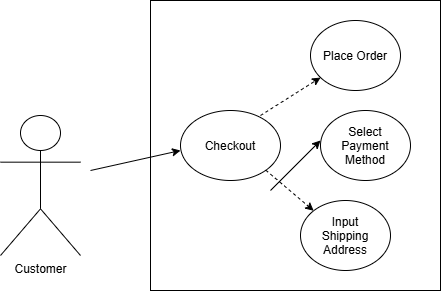

The diagram above was exported from draw.io. Its source (the exported page's mxGraphModel, read from the mxfile embedded in the PNG):
<mxGraphModel dx="934" dy="597" grid="1" gridSize="10" guides="1" tooltips="1" connect="1" arrows="1" fold="1" page="1" pageScale="1" pageWidth="850" pageHeight="1100" math="0" shadow="0">
  <root>
    <mxCell id="0" />
    <mxCell id="1" parent="0" />
    <mxCell id="ah8fC6mHKvwYWr83LTPn-1" parent="1" style="shape=umlActor;verticalLabelPosition=bottom;verticalAlign=top;html=1;outlineConnect=0;" value="Customer" vertex="1">
      <mxGeometry height="140" width="80" x="180" y="215" as="geometry" />
    </mxCell>
    <mxCell id="ah8fC6mHKvwYWr83LTPn-2" parent="1" style="rounded=0;whiteSpace=wrap;html=1;fillColor=none;" value="" vertex="1">
      <mxGeometry height="290" width="290" x="330" y="100" as="geometry" />
    </mxCell>
    <mxCell id="ah8fC6mHKvwYWr83LTPn-3" edge="1" parent="1" style="endArrow=classic;html=1;rounded=0;entryX=0;entryY=0.5;entryDx=0;entryDy=0;" value="">
      <mxGeometry height="50" relative="1" width="50" as="geometry">
        <mxPoint x="270" y="270" as="sourcePoint" />
        <mxPoint x="360" y="250" as="targetPoint" />
      </mxGeometry>
    </mxCell>
    <mxCell id="ah8fC6mHKvwYWr83LTPn-4" parent="1" style="ellipse;whiteSpace=wrap;html=1;shapeInside=1;" value="Checkout" vertex="1">
      <mxGeometry height="70" width="100" x="360" y="210" as="geometry" />
    </mxCell>
    <mxCell id="ah8fC6mHKvwYWr83LTPn-5" edge="1" parent="1" style="endArrow=classic;html=1;rounded=0;dashed=1;" target="ah8fC6mHKvwYWr83LTPn-6" value="">
      <mxGeometry height="50" relative="1" width="50" as="geometry">
        <mxPoint x="440" y="215" as="sourcePoint" />
        <mxPoint x="490" y="165" as="targetPoint" />
      </mxGeometry>
    </mxCell>
    <mxCell id="ah8fC6mHKvwYWr83LTPn-6" parent="1" style="ellipse;whiteSpace=wrap;html=1;shapeInside=1;" value="Place Order" vertex="1">
      <mxGeometry height="70" width="90" x="490" y="120" as="geometry" />
    </mxCell>
    <mxCell id="ah8fC6mHKvwYWr83LTPn-7" parent="1" style="ellipse;whiteSpace=wrap;html=1;shapeInside=1;" value="Select Payment Method" vertex="1">
      <mxGeometry height="70" width="90" x="500" y="210" as="geometry" />
    </mxCell>
    <mxCell id="ah8fC6mHKvwYWr83LTPn-8" edge="1" parent="1" style="endArrow=classic;html=1;rounded=0;" value="">
      <mxGeometry height="50" relative="1" width="50" as="geometry">
        <mxPoint x="450" y="290" as="sourcePoint" />
        <mxPoint x="500" y="240" as="targetPoint" />
      </mxGeometry>
    </mxCell>
    <mxCell id="ah8fC6mHKvwYWr83LTPn-9" parent="1" style="ellipse;whiteSpace=wrap;html=1;shapeInside=1;" value="Input Shipping Address" vertex="1">
      <mxGeometry height="70" width="90" x="480" y="300" as="geometry" />
    </mxCell>
    <mxCell id="ah8fC6mHKvwYWr83LTPn-10" edge="1" parent="1" source="ah8fC6mHKvwYWr83LTPn-4" style="endArrow=classic;html=1;rounded=0;exitX=1;exitY=1;exitDx=0;exitDy=0;entryX=0;entryY=0;entryDx=0;entryDy=0;dashed=1;" target="ah8fC6mHKvwYWr83LTPn-9" value="">
      <mxGeometry height="50" relative="1" width="50" as="geometry">
        <mxPoint x="450" y="290" as="sourcePoint" />
        <mxPoint x="500" y="240" as="targetPoint" />
      </mxGeometry>
    </mxCell>
  </root>
</mxGraphModel>